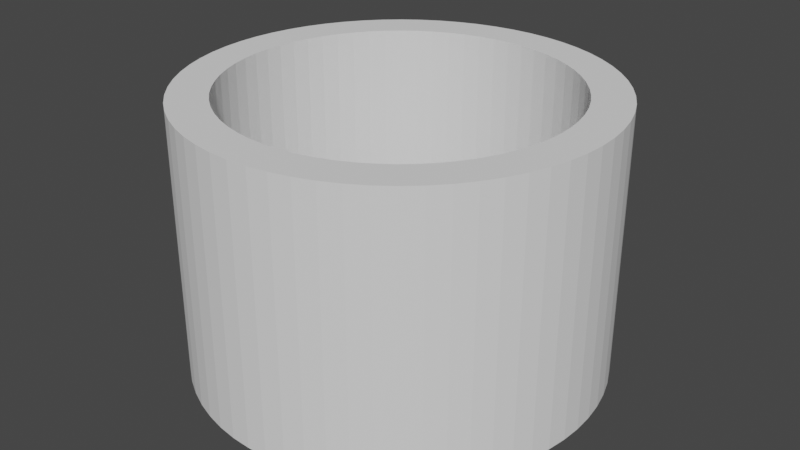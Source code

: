 # Source: cylinder.blend  (saved by Blender 2.91.10; exported with 4.5.12 LTS)
import bpy
from mathutils import Matrix  # noqa: F401  (used for matrix-valued properties, if any)

bpy.ops.wm.read_factory_settings(use_empty=True)
scene = bpy.context.scene
scene.name = 'Scene'

# ---- collections
col_collection = bpy.data.collections.new('Collection'); scene.collection.children.link(col_collection)

# ---- world
world_world = bpy.data.worlds.new('World'); scene.world = world_world
world_world.use_nodes = True; world_world.node_tree.nodes.clear()
_N = world_world.node_tree.nodes; _L = world_world.node_tree.links
n0 = _N.new('ShaderNodeOutputWorld'); n0.name = 'World Output'; n0.location = (300, 300)
n1 = _N.new('ShaderNodeBackground'); n1.name = 'Background'; n1.location = (10, 300)
n1.inputs[0].default_value = (0.05088, 0.05088, 0.05088, 1.0)
_L.new(n1.outputs[0], n0.inputs[0])
n0.is_active_output = True
world_world.color = (0.05088, 0.05088, 0.05088)
world_world.use_sun_shadow = False
world_world.sun_shadow_jitter_overblur = 0.0

# ---- meshes
me_cylinder = bpy.data.meshes.new('Cylinder')
me_cylinder.from_pydata([(0.0, 1.0, -1.0), (0.0, 1.0, 1.0), (0.09802, 0.9952, -1.0), (0.09802, 0.9952, 1.0), (0.1951, 0.9808, -1.0), (0.1951, 0.9808, 1.0), (0.2903, 0.9569, -1.0), (0.2903, 0.9569, 1.0), (0.3827, 0.9239, -1.0), (0.3827, 0.9239, 1.0), (0.4714, 0.8819, -1.0), (0.4714, 0.8819, 1.0), (0.5556, 0.8315, -1.0), (0.5556, 0.8315, 1.0), (0.6344, 0.773, -1.0), (0.6344, 0.773, 1.0), (0.7071, 0.7071, -1.0), (0.7071, 0.7071, 1.0), (0.773, 0.6344, -1.0), (0.773, 0.6344, 1.0), (0.8315, 0.5556, -1.0), (0.8315, 0.5556, 1.0), (0.8819, 0.4714, -1.0), (0.8819, 0.4714, 1.0), (0.9239, 0.3827, -1.0), (0.9239, 0.3827, 1.0), (0.9569, 0.2903, -1.0), (0.9569, 0.2903, 1.0), (0.9808, 0.1951, -1.0), (0.9808, 0.1951, 1.0), (0.9952, 0.09802, -1.0), (0.9952, 0.09802, 1.0), (1.0, -1.629e-07, -1.0), (1.0, -1.629e-07, 1.0), (0.9952, -0.09802, -1.0), (0.9952, -0.09802, 1.0), (0.9808, -0.1951, -1.0), (0.9808, -0.1951, 1.0), (0.9569, -0.2903, -1.0), (0.9569, -0.2903, 1.0), (0.9239, -0.3827, -1.0), (0.9239, -0.3827, 1.0), (0.8819, -0.4714, -1.0), (0.8819, -0.4714, 1.0), (0.8315, -0.5556, -1.0), (0.8315, -0.5556, 1.0), (0.773, -0.6344, -1.0), (0.773, -0.6344, 1.0), (0.7071, -0.7071, -1.0), (0.7071, -0.7071, 1.0), (0.6344, -0.773, -1.0), (0.6344, -0.773, 1.0), (0.5556, -0.8315, -1.0), (0.5556, -0.8315, 1.0), (0.4714, -0.8819, -1.0), (0.4714, -0.8819, 1.0), (0.3827, -0.9239, -1.0), (0.3827, -0.9239, 1.0), (0.2903, -0.9569, -1.0), (0.2903, -0.9569, 1.0), (0.1951, -0.9808, -1.0), (0.1951, -0.9808, 1.0), (0.09802, -0.9952, -1.0), (0.09802, -0.9952, 1.0), (-8.027e-07, -1.0, -1.0), (-8.027e-07, -1.0, 1.0), (-0.09802, -0.9952, -1.0), (-0.09802, -0.9952, 1.0), (-0.1951, -0.9808, -1.0), (-0.1951, -0.9808, 1.0), (-0.2903, -0.9569, -1.0), (-0.2903, -0.9569, 1.0), (-0.3827, -0.9239, -1.0), (-0.3827, -0.9239, 1.0), (-0.4714, -0.8819, -1.0), (-0.4714, -0.8819, 1.0), (-0.5556, -0.8315, -1.0), (-0.5556, -0.8315, 1.0), (-0.6344, -0.773, -1.0), (-0.6344, -0.773, 1.0), (-0.7071, -0.7071, -1.0), (-0.7071, -0.7071, 1.0), (-0.773, -0.6344, -1.0), (-0.773, -0.6344, 1.0), (-0.8315, -0.5556, -1.0), (-0.8315, -0.5556, 1.0), (-0.8819, -0.4714, -1.0), (-0.8819, -0.4714, 1.0), (-0.9239, -0.3827, -1.0), (-0.9239, -0.3827, 1.0), (-0.9569, -0.2903, -1.0), (-0.9569, -0.2903, 1.0), (-0.9808, -0.1951, -1.0), (-0.9808, -0.1951, 1.0), (-0.9952, -0.09802, -1.0), (-0.9952, -0.09802, 1.0), (-1.0, -4.649e-07, -1.0), (-1.0, -4.649e-07, 1.0), (-0.9952, 0.09802, -1.0), (-0.9952, 0.09802, 1.0), (-0.9808, 0.1951, -1.0), (-0.9808, 0.1951, 1.0), (-0.9569, 0.2903, -1.0), (-0.9569, 0.2903, 1.0), (-0.9239, 0.3827, -1.0), (-0.9239, 0.3827, 1.0), (-0.8819, 0.4714, -1.0), (-0.8819, 0.4714, 1.0), (-0.8315, 0.5556, -1.0), (-0.8315, 0.5556, 1.0), (-0.773, 0.6344, -1.0), (-0.773, 0.6344, 1.0), (-0.7071, 0.7071, -1.0), (-0.7071, 0.7071, 1.0), (-0.6344, 0.773, -1.0), (-0.6344, 0.773, 1.0), (-0.5556, 0.8315, -1.0), (-0.5556, 0.8315, 1.0), (-0.4714, 0.8819, -1.0), (-0.4714, 0.8819, 1.0), (-0.3827, 0.9239, -1.0), (-0.3827, 0.9239, 1.0), (-0.2903, 0.9569, -1.0), (-0.2903, 0.9569, 1.0), (-0.1951, 0.9808, -1.0), (-0.1951, 0.9808, 1.0), (-0.09802, 0.9952, -1.0), (-0.09802, 0.9952, 1.0), (0.0, 0.8123, -1.0), (0.0, 0.8123, 1.0), (-0.628, -0.5153, -1.0), (-0.1585, 0.7967, -1.0), (-0.1585, 0.7967, 1.0), (-0.628, -0.5153, 1.0), (0.7164, -0.3829, -1.0), (0.7164, -0.3829, 1.0), (0.07962, 0.8084, -1.0), (0.07962, 0.8084, 1.0), (-0.6754, -0.4513, -1.0), (-0.6754, -0.4513, 1.0), (0.6754, -0.4513, -1.0), (0.6754, -0.4513, 1.0), (-0.07963, 0.8084, -1.0), (-0.07963, 0.8084, 1.0), (-0.7164, -0.3829, -1.0), (-0.7164, -0.3829, 1.0), (0.1585, 0.7967, -1.0), (0.1585, 0.7967, 1.0), (0.628, -0.5153, -1.0), (0.628, -0.5153, 1.0), (0.2358, 0.7774, -1.0), (0.2358, 0.7774, 1.0), (-0.7505, -0.3109, -1.0), (-0.7505, -0.3109, 1.0), (0.5744, -0.5744, -1.0), (0.5744, -0.5744, 1.0), (0.3109, 0.7505, -1.0), (0.3109, 0.7505, 1.0), (-0.7774, -0.2358, -1.0), (-0.7774, -0.2358, 1.0), (0.5153, -0.628, -1.0), (0.5153, -0.628, 1.0), (0.3829, 0.7164, -1.0), (0.3829, 0.7164, 1.0), (-0.7967, -0.1585, -1.0), (-0.7967, -0.1585, 1.0), (0.4513, -0.6754, -1.0), (0.4513, -0.6754, 1.0), (0.4513, 0.6754, -1.0), (-0.8084, -0.07962, -1.0), (0.4513, 0.6754, 1.0), (-0.8084, -0.07962, 1.0), (0.3829, -0.7164, -1.0), (0.3829, -0.7164, 1.0), (0.5153, 0.628, -1.0), (0.5153, 0.628, 1.0), (-0.8123, -3.777e-07, -1.0), (-0.8123, -3.777e-07, 1.0), (0.3109, -0.7505, -1.0), (0.3109, -0.7505, 1.0), (0.5744, 0.5744, -1.0), (0.5744, 0.5744, 1.0), (0.2358, -0.7774, -1.0), (0.2358, -0.7774, 1.0), (-0.8084, 0.07962, -1.0), (-0.8084, 0.07962, 1.0), (0.628, 0.5153, -1.0), (0.628, 0.5153, 1.0), (0.1585, -0.7967, -1.0), (0.1585, -0.7967, 1.0), (0.6754, 0.4513, -1.0), (0.6754, 0.4513, 1.0), (-0.5744, -0.5744, 1.0), (0.07962, -0.8084, -1.0), (0.07962, -0.8084, 1.0), (-0.7967, 0.1585, -1.0), (-0.7967, 0.1585, 1.0), (-0.3829, -0.7164, 1.0), (-0.4513, -0.6754, 1.0), (-0.5153, -0.628, 1.0), (0.7164, 0.3829, -1.0), (0.7164, 0.3829, 1.0), (-0.7774, 0.2358, -1.0), (-0.7774, 0.2358, 1.0), (0.7505, 0.3109, -1.0), (0.7505, 0.3109, 1.0), (0.7774, 0.2358, -1.0), (0.7774, 0.2358, 1.0), (-6.521e-07, -0.8123, -1.0), (-6.521e-07, -0.8123, 1.0), (-0.7505, 0.3109, -1.0), (-0.7505, 0.3109, 1.0), (0.7967, 0.1585, -1.0), (0.7967, 0.1585, 1.0), (0.8084, 0.07962, -1.0), (0.8084, 0.07962, 1.0), (-0.07962, -0.8084, -1.0), (-0.07962, -0.8084, 1.0), (-0.7164, 0.3829, -1.0), (-0.7164, 0.3829, 1.0), (0.8123, -1.323e-07, -1.0), (0.8123, -1.323e-07, 1.0), (-0.1585, -0.7967, -1.0), (-0.1585, -0.7967, 1.0), (-0.6754, 0.4513, -1.0), (-0.6754, 0.4513, 1.0), (0.8084, -0.07962, -1.0), (0.8084, -0.07962, 1.0), (-0.2358, -0.7774, -1.0), (-0.2358, -0.7774, 1.0), (-0.628, 0.5153, -1.0), (-0.628, 0.5153, 1.0), (0.7967, -0.1585, -1.0), (0.7967, -0.1585, 1.0), (-0.3109, -0.7505, -1.0), (-0.3109, -0.7505, 1.0), (-0.5744, 0.5744, -1.0), (-0.5744, 0.5744, 1.0), (0.7774, -0.2358, -1.0), (0.7774, -0.2358, 1.0), (-0.3829, -0.7164, -1.0), (-0.5153, 0.628, -1.0), (-0.5153, 0.628, 1.0), (0.7505, -0.3109, -1.0), (0.7505, -0.3109, 1.0), (-0.4513, -0.6754, -1.0), (-0.4513, 0.6754, -1.0), (-0.4513, 0.6754, 1.0), (-0.5153, -0.628, -1.0), (-0.3829, 0.7164, -1.0), (-0.3829, 0.7164, 1.0), (-0.5744, -0.5744, -1.0), (-0.3109, 0.7505, -1.0), (-0.3109, 0.7505, 1.0), (-0.2358, 0.7774, -1.0), (-0.2358, 0.7774, 1.0)], [], [(0, 1, 3, 2), (2, 3, 5, 4), (4, 5, 7, 6), (6, 7, 9, 8), (8, 9, 11, 10), (10, 11, 13, 12), (12, 13, 15, 14), (14, 15, 17, 16), (16, 17, 19, 18), (18, 19, 21, 20), (20, 21, 23, 22), (22, 23, 25, 24), (24, 25, 27, 26), (26, 27, 29, 28), (28, 29, 31, 30), (30, 31, 33, 32), (32, 33, 35, 34), (34, 35, 37, 36), (36, 37, 39, 38), (38, 39, 41, 40), (40, 41, 43, 42), (42, 43, 45, 44), (44, 45, 47, 46), (46, 47, 49, 48), (48, 49, 51, 50), (50, 51, 53, 52), (52, 53, 55, 54), (54, 55, 57, 56), (56, 57, 59, 58), (58, 59, 61, 60), (60, 61, 63, 62), (62, 63, 65, 64), (64, 65, 67, 66), (66, 67, 69, 68), (68, 69, 71, 70), (70, 71, 73, 72), (72, 73, 75, 74), (74, 75, 77, 76), (76, 77, 79, 78), (78, 79, 81, 80), (80, 81, 83, 82), (82, 83, 85, 84), (84, 85, 87, 86), (86, 87, 89, 88), (88, 89, 91, 90), (90, 91, 93, 92), (92, 93, 95, 94), (94, 95, 97, 96), (96, 97, 99, 98), (98, 99, 101, 100), (100, 101, 103, 102), (102, 103, 105, 104), (104, 105, 107, 106), (106, 107, 109, 108), (108, 109, 111, 110), (110, 111, 113, 112), (112, 113, 115, 114), (114, 115, 117, 116), (116, 117, 119, 118), (118, 119, 121, 120), (120, 121, 123, 122), (122, 123, 125, 124), (124, 125, 127, 126), (126, 127, 1, 0), (129, 128, 136, 137), (146, 147, 137, 136), (147, 146, 150, 151), (151, 150, 156, 157), (157, 156, 162, 163), (163, 162, 168, 170), (170, 168, 174, 175), (175, 174, 180, 181), (180, 186, 187, 181), (186, 190, 191, 187), (190, 200, 201, 191), (200, 204, 205, 201), (204, 206, 207, 205), (206, 212, 213, 207), (212, 214, 215, 213), (214, 220, 221, 215), (220, 226, 227, 221), (226, 232, 233, 227), (232, 238, 239, 233), (238, 243, 244, 239), (134, 135, 244, 243), (134, 140, 141, 135), (140, 148, 149, 141), (148, 154, 155, 149), (154, 160, 161, 155), (160, 166, 167, 161), (166, 172, 173, 167), (172, 178, 179, 173), (178, 182, 183, 179), (182, 188, 189, 183), (188, 193, 194, 189), (194, 193, 208, 209), (208, 216, 217, 209), (216, 222, 223, 217), (222, 228, 229, 223), (228, 234, 235, 229), (197, 235, 234, 240), (198, 197, 240, 245), (199, 198, 245, 248), (192, 199, 248, 251), (130, 133, 192, 251), (133, 130, 138, 139), (139, 138, 144, 145), (145, 144, 152, 153), (153, 152, 158, 159), (159, 158, 164, 165), (165, 164, 169, 171), (171, 169, 176, 177), (177, 176, 184, 185), (185, 184, 195, 196), (196, 195, 202, 203), (203, 202, 210, 211), (211, 210, 218, 219), (219, 218, 224, 225), (225, 224, 230, 231), (231, 230, 236, 237), (237, 236, 241, 242), (242, 241, 246, 247), (247, 246, 249, 250), (250, 249, 252, 253), (253, 252, 254, 255), (131, 132, 255, 254), (132, 131, 142, 143), (128, 129, 143, 142), (105, 103, 101, 196, 203, 211, 219, 225, 231, 237, 242, 247, 117, 115, 113, 111, 109, 107), (97, 95, 93, 91, 89, 87, 85, 83, 81, 79, 77, 75, 73, 71, 69, 67, 65, 63, 61, 59, 57, 55, 53, 51, 49, 47, 45, 43, 41, 39, 37, 35, 33, 31, 29, 27, 25, 23, 21, 19, 17, 15, 13, 11, 9, 7, 5, 3, 1, 127, 125, 123, 121, 119, 117, 247, 250, 253, 255, 132, 143, 129, 137, 147, 151, 157, 163, 170, 175, 181, 187, 191, 201, 205, 207, 213, 215, 221, 227, 233, 239, 244, 135, 141, 149, 155, 161, 167, 173, 179, 183, 189, 194, 209, 217, 223, 229, 235, 197, 198, 199, 192, 133, 139, 145, 153, 159, 165, 171, 177, 185, 196, 101, 99), (230, 110, 112, 114, 116, 118, 120, 122, 124, 126, 0, 2, 4, 6, 8, 10, 12, 14, 16, 18, 20, 22, 24, 26, 28, 30, 32, 34, 36, 38, 40, 42, 44, 46, 48, 50, 52, 54, 56, 58, 60, 62, 193, 188, 182, 178, 172, 166, 160, 154, 148, 140, 134, 243, 238, 232, 226, 220, 214, 212, 206, 204, 200, 190, 186, 180, 174, 168, 162, 156, 150, 146, 136, 128, 142, 131, 254, 252, 249, 246, 241, 236), (62, 64, 66, 68, 70, 72, 74, 76, 78, 80, 82, 84, 86, 88, 90, 92, 94, 96, 98, 100, 102, 104, 106, 108, 110, 230, 224, 218, 210, 202, 195, 184, 176, 169, 164, 158, 152, 144, 138, 130, 251, 248, 245, 240, 234, 228, 222, 216, 208, 193)])
_uv = me_cylinder.uv_layers.new(name='UVMap')
_uv.uv.foreach_set('vector', [1.0, 0.5, 1.0, 1.0, 0.9844, 1.0, 0.9844, 0.5, 0.9844, 0.5, 0.9844, 1.0, 0.9688, 1.0, 0.9688, 0.5, 0.9688, 0.5, 0.9688, 1.0, 0.9531, 1.0, 0.9531, 0.5, 0.9531, 0.5, 0.9531, 1.0, 0.9375, 1.0, 0.9375, 0.5, 0.9375, 0.5, 0.9375, 1.0, 0.9219, 1.0, 0.9219, 0.5, 0.9219, 0.5, 0.9219, 1.0, 0.9062, 1.0, 0.9062, 0.5, 0.9062, 0.5, 0.9062, 1.0, 0.8906, 1.0, 0.8906, 0.5, 0.8906, 0.5, 0.8906, 1.0, 0.875, 1.0, 0.875, 0.5, 0.875, 0.5, 0.875, 1.0, 0.8594, 1.0, 0.8594, 0.5, 0.8594, 0.5, 0.8594, 1.0, 0.8438, 1.0, 0.8438, 0.5, 0.8438, 0.5, 0.8438, 1.0, 0.8281, 1.0, 0.8281, 0.5, 0.8281, 0.5, 0.8281, 1.0, 0.8125, 1.0, 0.8125, 0.5, 0.8125, 0.5, 0.8125, 1.0, 0.7969, 1.0, 0.7969, 0.5, 0.7969, 0.5, 0.7969, 1.0, 0.7812, 1.0, 0.7812, 0.5, 0.7812, 0.5, 0.7812, 1.0, 0.7656, 1.0, 0.7656, 0.5, 0.7656, 0.5, 0.7656, 1.0, 0.75, 1.0, 0.75, 0.5, 0.75, 0.5, 0.75, 1.0, 0.7344, 1.0, 0.7344, 0.5, 0.7344, 0.5, 0.7344, 1.0, 0.7188, 1.0, 0.7188, 0.5, 0.7188, 0.5, 0.7188, 1.0, 0.7031, 1.0, 0.7031, 0.5, 0.7031, 0.5, 0.7031, 1.0, 0.6875, 1.0, 0.6875, 0.5, 0.6875, 0.5, 0.6875, 1.0, 0.6719, 1.0, 0.6719, 0.5, 0.6719, 0.5, 0.6719, 1.0, 0.6562, 1.0, 0.6562, 0.5, 0.6562, 0.5, 0.6562, 1.0, 0.6406, 1.0, 0.6406, 0.5, 0.6406, 0.5, 0.6406, 1.0, 0.625, 1.0, 0.625, 0.5, 0.625, 0.5, 0.625, 1.0, 0.6094, 1.0, 0.6094, 0.5, 0.6094, 0.5, 0.6094, 1.0, 0.5938, 1.0, 0.5938, 0.5, 0.5938, 0.5, 0.5938, 1.0, 0.5781, 1.0, 0.5781, 0.5, 0.5781, 0.5, 0.5781, 1.0, 0.5625, 1.0, 0.5625, 0.5, 0.5625, 0.5, 0.5625, 1.0, 0.5469, 1.0, 0.5469, 0.5, 0.5469, 0.5, 0.5469, 1.0, 0.5312, 1.0, 0.5312, 0.5, 0.5312, 0.5, 0.5312, 1.0, 0.5156, 1.0, 0.5156, 0.5, 0.5156, 0.5, 0.5156, 1.0, 0.5, 1.0, 0.5, 0.5, 0.5, 0.5, 0.5, 1.0, 0.4844, 1.0, 0.4844, 0.5, 0.4844, 0.5, 0.4844, 1.0, 0.4688, 1.0, 0.4688, 0.5, 0.4688, 0.5, 0.4688, 1.0, 0.4531, 1.0, 0.4531, 0.5, 0.4531, 0.5, 0.4531, 1.0, 0.4375, 1.0, 0.4375, 0.5, 0.4375, 0.5, 0.4375, 1.0, 0.4219, 1.0, 0.4219, 0.5, 0.4219, 0.5, 0.4219, 1.0, 0.4062, 1.0, 0.4062, 0.5, 0.4062, 0.5, 0.4062, 1.0, 0.3906, 1.0, 0.3906, 0.5, 0.3906, 0.5, 0.3906, 1.0, 0.375, 1.0, 0.375, 0.5, 0.375, 0.5, 0.375, 1.0, 0.3594, 1.0, 0.3594, 0.5, 0.3594, 0.5, 0.3594, 1.0, 0.3438, 1.0, 0.3438, 0.5, 0.3438, 0.5, 0.3438, 1.0, 0.3281, 1.0, 0.3281, 0.5, 0.3281, 0.5, 0.3281, 1.0, 0.3125, 1.0, 0.3125, 0.5, 0.3125, 0.5, 0.3125, 1.0, 0.2969, 1.0, 0.2969, 0.5, 0.2969, 0.5, 0.2969, 1.0, 0.2812, 1.0, 0.2812, 0.5, 0.2812, 0.5, 0.2812, 1.0, 0.2656, 1.0, 0.2656, 0.5, 0.2656, 0.5, 0.2656, 1.0, 0.25, 1.0, 0.25, 0.5, 0.25, 0.5, 0.25, 1.0, 0.2344, 1.0, 0.2344, 0.5, 0.2344, 0.5, 0.2344, 1.0, 0.2188, 1.0, 0.2188, 0.5, 0.2188, 0.5, 0.2188, 1.0, 0.2031, 1.0, 0.2031, 0.5, 0.2031, 0.5, 0.2031, 1.0, 0.1875, 1.0, 0.1875, 0.5, 0.1875, 0.5, 0.1875, 1.0, 0.1719, 1.0, 0.1719, 0.5, 0.1719, 0.5, 0.1719, 1.0, 0.1562, 1.0, 0.1562, 0.5, 0.1562, 0.5, 0.1562, 1.0, 0.1406, 1.0, 0.1406, 0.5, 0.1406, 0.5, 0.1406, 1.0, 0.125, 1.0, 0.125, 0.5, 0.125, 0.5, 0.125, 1.0, 0.1094, 1.0, 0.1094, 0.5, 0.1094, 0.5, 0.1094, 1.0, 0.09375, 1.0, 0.09375, 0.5, 0.09375, 0.5, 0.09375, 1.0, 0.07812, 1.0, 0.07812, 0.5, 0.07812, 0.5, 0.07812, 1.0, 0.0625, 1.0, 0.0625, 0.5, 0.0625, 0.5, 0.0625, 1.0, 0.04688, 1.0, 0.04688, 0.5, 0.04688, 0.5, 0.04688, 1.0, 0.03125, 1.0, 0.03125, 0.5, 0.03125, 0.5, 0.03125, 1.0, 0.01562, 1.0, 0.01562, 0.5, 0.01562, 0.5, 0.01562, 1.0, 0.0, 1.0, 0.0, 0.5, 1.0, 0.9116, 1.0, 0.5884, 0.9844, 0.5884, 0.9844, 0.9116, 0.9688, 0.5884, 0.9688, 0.9116, 0.9844, 0.9116, 0.9844, 0.5884, 0.9688, 0.9116, 0.9688, 0.5884, 0.9531, 0.5884, 0.9531, 0.9116, 0.9531, 0.9116, 0.9531, 0.5884, 0.9375, 0.5884, 0.9375, 0.9116, 0.9375, 0.9116, 0.9375, 0.5884, 0.9219, 0.5884, 0.9219, 0.9116, 0.9219, 0.9116, 0.9219, 0.5884, 0.9062, 0.5884, 0.9062, 0.9116, 0.9062, 0.9116, 0.9062, 0.5884, 0.8906, 0.5884, 0.8906, 0.9116, 0.8906, 0.9116, 0.8906, 0.5884, 0.875, 0.5884, 0.875, 0.9116, 0.875, 0.5884, 0.8594, 0.5884, 0.8594, 0.9116, 0.875, 0.9116, 0.8594, 0.5884, 0.8438, 0.5884, 0.8438, 0.9116, 0.8594, 0.9116, 0.8438, 0.5884, 0.8281, 0.5884, 0.8281, 0.9116, 0.8438, 0.9116, 0.8281, 0.5884, 0.8125, 0.5884, 0.8125, 0.9116, 0.8281, 0.9116, 0.8125, 0.5884, 0.7969, 0.5884, 0.7969, 0.9116, 0.8125, 0.9116, 0.7969, 0.5884, 0.7812, 0.5884, 0.7812, 0.9116, 0.7969, 0.9116, 0.7812, 0.5884, 0.7656, 0.5884, 0.7656, 0.9116, 0.7812, 0.9116, 0.7656, 0.5884, 0.75, 0.5884, 0.75, 0.9116, 0.7656, 0.9116, 0.75, 0.5884, 0.7344, 0.5884, 0.7344, 0.9116, 0.75, 0.9116, 0.7344, 0.5884, 0.7188, 0.5884, 0.7188, 0.9116, 0.7344, 0.9116, 0.7188, 0.5884, 0.7031, 0.5884, 0.7031, 0.9116, 0.7188, 0.9116, 0.7031, 0.5884, 0.6875, 0.5884, 0.6875, 0.9116, 0.7031, 0.9116, 0.6719, 0.5884, 0.6719, 0.9116, 0.6875, 0.9116, 0.6875, 0.5884, 0.6719, 0.5884, 0.6562, 0.5884, 0.6562, 0.9116, 0.6719, 0.9116, 0.6562, 0.5884, 0.6406, 0.5884, 0.6406, 0.9116, 0.6562, 0.9116, 0.6406, 0.5884, 0.625, 0.5884, 0.625, 0.9116, 0.6406, 0.9116, 0.625, 0.5884, 0.6094, 0.5884, 0.6094, 0.9116, 0.625, 0.9116, 0.6094, 0.5884, 0.5938, 0.5884, 0.5938, 0.9116, 0.6094, 0.9116, 0.5938, 0.5884, 0.5781, 0.5884, 0.5781, 0.9116, 0.5938, 0.9116, 0.5781, 0.5884, 0.5625, 0.5884, 0.5625, 0.9116, 0.5781, 0.9116, 0.5625, 0.5884, 0.5469, 0.5884, 0.5469, 0.9116, 0.5625, 0.9116, 0.5469, 0.5884, 0.5312, 0.5884, 0.5312, 0.9116, 0.5469, 0.9116, 0.5312, 0.5884, 0.5156, 0.5884, 0.5156, 0.9116, 0.5312, 0.9116, 0.5156, 0.9116, 0.5156, 0.5884, 0.5, 0.5884, 0.5, 0.9116, 0.5, 0.5884, 0.4844, 0.5884, 0.4844, 0.9116, 0.5, 0.9116, 0.4844, 0.5884, 0.4688, 0.5884, 0.4688, 0.9116, 0.4844, 0.9116, 0.4688, 0.5884, 0.4531, 0.5884, 0.4531, 0.9116, 0.4688, 0.9116, 0.4531, 0.5884, 0.4375, 0.5884, 0.4375, 0.9116, 0.4531, 0.9116, 0.4219, 0.9116, 0.4375, 0.9116, 0.4375, 0.5884, 0.4219, 0.5884, 0.4062, 0.9116, 0.4219, 0.9116, 0.4219, 0.5884, 0.4062, 0.5884, 0.3906, 0.9116, 0.4062, 0.9116, 0.4062, 0.5884, 0.3906, 0.5884, 0.375, 0.9116, 0.3906, 0.9116, 0.3906, 0.5884, 0.375, 0.5884, 0.3594, 0.5884, 0.3594, 0.9116, 0.375, 0.9116, 0.375, 0.5884, 0.3594, 0.9116, 0.3594, 0.5884, 0.3438, 0.5884, 0.3438, 0.9116, 0.3438, 0.9116, 0.3438, 0.5884, 0.3281, 0.5884, 0.3281, 0.9116, 0.3281, 0.9116, 0.3281, 0.5884, 0.3125, 0.5884, 0.3125, 0.9116, 0.3125, 0.9116, 0.3125, 0.5884, 0.2969, 0.5884, 0.2969, 0.9116, 0.2969, 0.9116, 0.2969, 0.5884, 0.2812, 0.5884, 0.2812, 0.9116, 0.2812, 0.9116, 0.2812, 0.5884, 0.2656, 0.5884, 0.2656, 0.9116, 0.2656, 0.9116, 0.2656, 0.5884, 0.25, 0.5884, 0.25, 0.9116, 0.25, 0.9116, 0.25, 0.5884, 0.2344, 0.5884, 0.2344, 0.9116, 0.2344, 0.9116, 0.2344, 0.5884, 0.2188, 0.5884, 0.2188, 0.9116, 0.2188, 0.9116, 0.2188, 0.5884, 0.2031, 0.5884, 0.2031, 0.9116, 0.2031, 0.9116, 0.2031, 0.5884, 0.1875, 0.5884, 0.1875, 0.9116, 0.1875, 0.9116, 0.1875, 0.5884, 0.1719, 0.5884, 0.1719, 0.9116, 0.1719, 0.9116, 0.1719, 0.5884, 0.1562, 0.5884, 0.1562, 0.9116, 0.1562, 0.9116, 0.1562, 0.5884, 0.1406, 0.5884, 0.1406, 0.9116, 0.1406, 0.9116, 0.1406, 0.5884, 0.125, 0.5884, 0.125, 0.9116, 0.125, 0.9116, 0.125, 0.5884, 0.1094, 0.5884, 0.1094, 0.9116, 0.1094, 0.9116, 0.1094, 0.5884, 0.09375, 0.5884, 0.09375, 0.9116, 0.09375, 0.9116, 0.09375, 0.5884, 0.07812, 0.5884, 0.07812, 0.9116, 0.07812, 0.9116, 0.07812, 0.5884, 0.0625, 0.5884, 0.0625, 0.9116, 0.0625, 0.9116, 0.0625, 0.5884, 0.04688, 0.5884, 0.04688, 0.9116, 0.03125, 0.5884, 0.03125, 0.9116, 0.04688, 0.9116, 0.04688, 0.5884, 0.03125, 0.9116, 0.03125, 0.5884, 0.01562, 0.5884, 0.01562, 0.9116, 0.0, 0.5884, 0.0, 0.9116, 0.01562, 0.9116, 0.01562, 0.5884, 0.02827, 0.3418, 0.02033, 0.3197, 0.01461, 0.2968, 0.05878, 0.288, 0.06343, 0.3066, 0.06988, 0.3246, 0.07806, 0.3419, 0.08789, 0.3583, 0.09929, 0.3737, 0.1121, 0.3879, 0.1263, 0.4007, 0.1417, 0.4121, 0.1167, 0.4496, 0.09775, 0.4355, 0.08029, 0.4197, 0.06448, 0.4023, 0.05045, 0.3833, 0.03834, 0.3631, 0.01, 0.25, 0.01116, 0.2265, 0.01461, 0.2032, 0.02033, 0.1803, 0.02827, 0.1582, 0.03834, 0.1369, 0.05045, 0.1167, 0.06448, 0.09775, 0.08029, 0.08029, 0.09775, 0.06448, 0.1167, 0.05045, 0.1369, 0.03834, 0.1582, 0.02827, 0.1803, 0.02033, 0.2032, 0.01461, 0.2265, 0.01116, 0.25, 0.01, 0.2735, 0.01116, 0.2968, 0.01461, 0.3197, 0.02033, 0.3418, 0.02827, 0.3631, 0.03834, 0.3833, 0.05045, 0.4023, 0.06448, 0.4197, 0.08029, 0.4355, 0.09775, 0.4496, 0.1167, 0.4617, 0.1369, 0.4717, 0.1582, 0.4797, 0.1803, 0.4854, 0.2032, 0.4888, 0.2265, 0.49, 0.25, 0.4888, 0.2735, 0.4854, 0.2968, 0.4797, 0.3197, 0.4717, 0.3418, 0.4617, 0.3631, 0.4496, 0.3833, 0.4355, 0.4023, 0.4197, 0.4197, 0.4023, 0.4355, 0.3833, 0.4496, 0.3631, 0.4617, 0.3418, 0.4717, 0.3197, 0.4797, 0.2968, 0.4854, 0.2735, 0.4888, 0.25, 0.49, 0.2265, 0.4888, 0.2032, 0.4854, 0.1803, 0.4797, 0.1582, 0.4717, 0.1369, 0.4617, 0.1167, 0.4496, 0.1417, 0.4121, 0.1581, 0.4219, 0.1754, 0.4301, 0.1934, 0.4366, 0.212, 0.4412, 0.2309, 0.444, 0.25, 0.445, 0.2691, 0.444, 0.288, 0.4412, 0.3066, 0.4366, 0.3246, 0.4301, 0.3419, 0.4219, 0.3583, 0.4121, 0.3737, 0.4007, 0.3879, 0.3879, 0.4007, 0.3737, 0.4121, 0.3583, 0.4219, 0.3419, 0.4301, 0.3246, 0.4366, 0.3066, 0.4412, 0.288, 0.444, 0.2691, 0.445, 0.25, 0.444, 0.2309, 0.4412, 0.212, 0.4366, 0.1934, 0.4301, 0.1754, 0.4219, 0.1581, 0.4121, 0.1417, 0.4007, 0.1263, 0.3879, 0.1121, 0.3737, 0.09929, 0.3583, 0.08789, 0.3419, 0.07806, 0.3246, 0.06988, 0.3066, 0.06343, 0.288, 0.05878, 0.2691, 0.05598, 0.25, 0.05504, 0.2309, 0.05598, 0.212, 0.05878, 0.1934, 0.06343, 0.1754, 0.06988, 0.1581, 0.07806, 0.1417, 0.08789, 0.1263, 0.09929, 0.1121, 0.1121, 0.09929, 0.1263, 0.08789, 0.1417, 0.07806, 0.1581, 0.06988, 0.1754, 0.06343, 0.1934, 0.05878, 0.212, 0.05598, 0.2309, 0.05504, 0.25, 0.05598, 0.2691, 0.05878, 0.288, 0.01461, 0.2968, 0.01116, 0.2735, 0.5993, 0.3737, 0.5645, 0.4023, 0.5803, 0.4197, 0.5977, 0.4355, 0.6167, 0.4496, 0.6369, 0.4617, 0.6582, 0.4717, 0.6803, 0.4797, 0.7032, 0.4854, 0.7265, 0.4888, 0.75, 0.49, 0.7735, 0.4888, 0.7968, 0.4854, 0.8197, 0.4797, 0.8418, 0.4717, 0.8631, 0.4617, 0.8833, 0.4496, 0.9023, 0.4355, 0.9197, 0.4197, 0.9355, 0.4023, 0.9496, 0.3833, 0.9617, 0.3631, 0.9717, 0.3418, 0.9797, 0.3197, 0.9854, 0.2968, 0.9888, 0.2735, 0.99, 0.25, 0.9888, 0.2265, 0.9854, 0.2032, 0.9797, 0.1803, 0.9717, 0.1582, 0.9617, 0.1369, 0.9496, 0.1167, 0.9355, 0.09775, 0.9197, 0.08029, 0.9023, 0.06448, 0.8833, 0.05045, 0.8631, 0.03834, 0.8418, 0.02827, 0.8197, 0.02033, 0.7968, 0.01461, 0.7735, 0.01116, 0.7691, 0.05598, 0.788, 0.05878, 0.8066, 0.06343, 0.8246, 0.06988, 0.8419, 0.07806, 0.8583, 0.08789, 0.8737, 0.09929, 0.8879, 0.1121, 0.9007, 0.1263, 0.9121, 0.1417, 0.9219, 0.1581, 0.9301, 0.1754, 0.9366, 0.1934, 0.9412, 0.212, 0.944, 0.2309, 0.945, 0.25, 0.944, 0.2691, 0.9412, 0.288, 0.9366, 0.3066, 0.9301, 0.3246, 0.9219, 0.3419, 0.9121, 0.3583, 0.9007, 0.3737, 0.8879, 0.3879, 0.8737, 0.4007, 0.8583, 0.4121, 0.8419, 0.4219, 0.8246, 0.4301, 0.8066, 0.4366, 0.788, 0.4412, 0.7691, 0.444, 0.75, 0.445, 0.7309, 0.444, 0.712, 0.4412, 0.6934, 0.4366, 0.6754, 0.4301, 0.6581, 0.4219, 0.6417, 0.4121, 0.6263, 0.4007, 0.6121, 0.3879, 0.7735, 0.01116, 0.75, 0.01, 0.7265, 0.01116, 0.7032, 0.01461, 0.6803, 0.02033, 0.6582, 0.02827, 0.6369, 0.03834, 0.6167, 0.05045, 0.5977, 0.06448, 0.5803, 0.08029, 0.5645, 0.09775, 0.5504, 0.1167, 0.5383, 0.1369, 0.5283, 0.1582, 0.5203, 0.1803, 0.5146, 0.2032, 0.5112, 0.2265, 0.51, 0.25, 0.5112, 0.2735, 0.5146, 0.2968, 0.5203, 0.3197, 0.5283, 0.3418, 0.5383, 0.3631, 0.5504, 0.3833, 0.5645, 0.4023, 0.5993, 0.3737, 0.5879, 0.3583, 0.5781, 0.3419, 0.5699, 0.3246, 0.5634, 0.3066, 0.5588, 0.288, 0.556, 0.2691, 0.555, 0.25, 0.556, 0.2309, 0.5588, 0.212, 0.5634, 0.1934, 0.5699, 0.1754, 0.5781, 0.1581, 0.5879, 0.1417, 0.5993, 0.1263, 0.6121, 0.1121, 0.6263, 0.09929, 0.6417, 0.08789, 0.6581, 0.07806, 0.6754, 0.06988, 0.6934, 0.06343, 0.712, 0.05878, 0.7309, 0.05598, 0.75, 0.05504, 0.7691, 0.05598])
me_cylinder.use_remesh_fix_poles = True
me_cylinder.use_remesh_preserve_attributes = False
me_cylinder.use_mirror_vertex_groups = False
me_cylinder.update()

# ---- objects
ob_cylinder = bpy.data.objects.new('Cylinder', me_cylinder)

# ---- transforms, parenting, visibility, modifiers, constraints
ob_cylinder.location = (0.0, 0.0, 0.0)
ob_cylinder.scale = (1.333, 1.333, 0.8863)
ob_cylinder.lineart.crease_threshold = 0.0

# ---- collection membership
col_collection.objects.link(ob_cylinder)

# ---- scene / render settings (as saved in the file)
scene.frame_start = 1; scene.frame_end = 250; scene.frame_set(1)
scene.render.engine = 'BLENDER_EEVEE_NEXT'
scene.cycles.use_denoising = False
scene.cycles.samples = 128
scene.cycles.sampling_pattern = 'TABULATED_SOBOL'
scene.cycles.use_adaptive_sampling = False
scene.cycles.use_light_tree = False
scene.view_settings.view_transform = 'Filmic'
bpy.context.view_layer.update()

# ---- added for rendering (the .blend has no active camera and no usable light): camera, sun
cam_auto = bpy.data.cameras.new('AutoCamera')
cam_auto.lens = 50.0
cam_auto.sensor_width = 36.0
cam_auto.clip_end = 1000.0
ob_auto_camera = bpy.data.objects.new('AutoCamera', cam_auto)
scene.collection.objects.link(ob_auto_camera)
ob_auto_camera.location = (3.85573, -4.62687, 3.08458)
ob_auto_camera.rotation_euler = (1.09748, -7.21219e-08, 0.694738)
scene.camera = ob_auto_camera
light_auto_sun = bpy.data.lights.new('AutoSun', 'SUN')
light_auto_sun.energy = 3.0
light_auto_sun.angle = 0.0523599
ob_auto_sun = bpy.data.objects.new('AutoSun', light_auto_sun)
scene.collection.objects.link(ob_auto_sun)
ob_auto_sun.rotation_euler = (0.872665, 0.174533, 0.523599)
bpy.context.view_layer.update()
